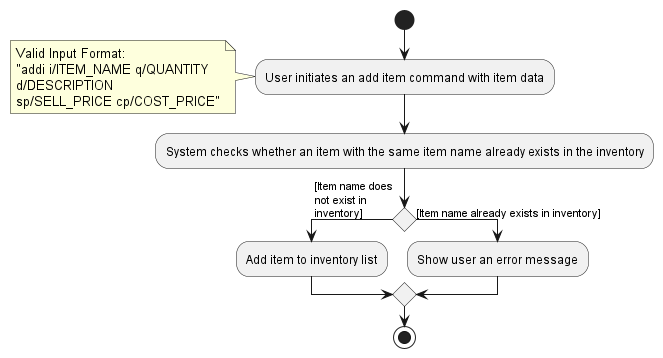

The diagram above was rendered by PlantUML. Its source (embedded in the PNG):
@startuml
skinparam conditionStyle diamond

start
:User initiates an add item command with item data;
note :Valid Input Format: \n"addi i/ITEM_NAME q/QUANTITY\nd/DESCRIPTION\nsp/SELL_PRICE cp/COST_PRICE"
:System checks whether an item with the same item name already exists in the inventory;
if () then ([Item name does\nnot exist in\ninventory])
  :Add item to inventory list;

else ([Item name already exists in inventory])
  :Show user an error message;
endif

stop

@enduml